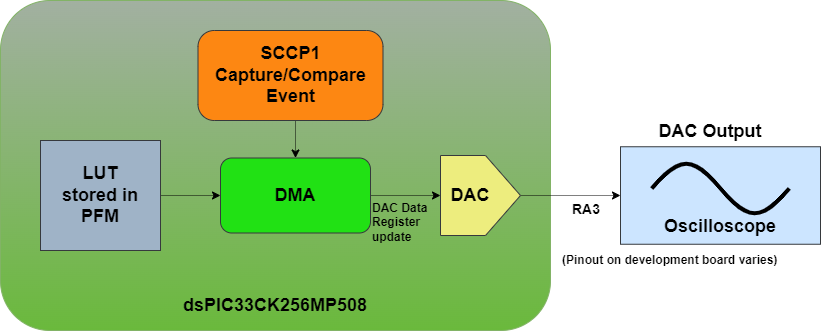

The diagram above was exported from draw.io. Its source (the exported page's mxGraphModel, read from the mxfile embedded in the PNG):
<mxGraphModel dx="989" dy="582" grid="1" gridSize="10" guides="1" tooltips="1" connect="1" arrows="1" fold="1" page="1" pageScale="1" pageWidth="850" pageHeight="1100" math="0" shadow="0">
  <root>
    <mxCell id="0" />
    <mxCell id="1" parent="0" />
    <mxCell id="XOP3hZAlZY0c6n6JHfUM-1" value="" style="rounded=1;whiteSpace=wrap;html=1;fillColor=#A2B0A1;strokeColor=#82b366;gradientColor=#6ab93c;" vertex="1" parent="1">
      <mxGeometry x="70" y="130" width="550" height="330" as="geometry" />
    </mxCell>
    <mxCell id="XOP3hZAlZY0c6n6JHfUM-5" style="edgeStyle=orthogonalEdgeStyle;rounded=0;orthogonalLoop=1;jettySize=auto;html=1;exitX=1;exitY=0.5;exitDx=0;exitDy=0;dashed=1;dashPattern=1 1;" edge="1" parent="1" source="XOP3hZAlZY0c6n6JHfUM-2" target="XOP3hZAlZY0c6n6JHfUM-4">
      <mxGeometry relative="1" as="geometry" />
    </mxCell>
    <mxCell id="XOP3hZAlZY0c6n6JHfUM-2" value="&lt;font size=&quot;1&quot; style=&quot;&quot;&gt;&lt;b style=&quot;font-size: 18px;&quot;&gt;LUT stored in PFM&lt;/b&gt;&lt;/font&gt;" style="rounded=0;whiteSpace=wrap;html=1;fillColor=#9FB3C7;strokeColor=#36393d;spacingTop=0;spacing=15;" vertex="1" parent="1">
      <mxGeometry x="110" y="270" width="120" height="110" as="geometry" />
    </mxCell>
    <mxCell id="XOP3hZAlZY0c6n6JHfUM-15" style="edgeStyle=orthogonalEdgeStyle;rounded=0;orthogonalLoop=1;jettySize=auto;html=1;exitX=1;exitY=0.5;exitDx=0;exitDy=0;dashed=1;dashPattern=1 1;" edge="1" parent="1" source="XOP3hZAlZY0c6n6JHfUM-4" target="XOP3hZAlZY0c6n6JHfUM-13">
      <mxGeometry relative="1" as="geometry" />
    </mxCell>
    <mxCell id="XOP3hZAlZY0c6n6JHfUM-4" value="&lt;font style=&quot;font-size: 18px;&quot;&gt;&lt;b&gt;DMA&lt;/b&gt;&lt;/font&gt;" style="rounded=1;whiteSpace=wrap;html=1;fillColor=#21e114;strokeColor=#36393d;" vertex="1" parent="1">
      <mxGeometry x="290" y="287.5" width="150" height="75" as="geometry" />
    </mxCell>
    <mxCell id="XOP3hZAlZY0c6n6JHfUM-7" style="edgeStyle=orthogonalEdgeStyle;rounded=0;orthogonalLoop=1;jettySize=auto;html=1;exitX=0.5;exitY=1;exitDx=0;exitDy=0;entryX=0.5;entryY=0;entryDx=0;entryDy=0;dashed=1;dashPattern=1 1;" edge="1" parent="1" source="XOP3hZAlZY0c6n6JHfUM-6" target="XOP3hZAlZY0c6n6JHfUM-4">
      <mxGeometry relative="1" as="geometry" />
    </mxCell>
    <mxCell id="XOP3hZAlZY0c6n6JHfUM-6" value="&lt;font style=&quot;font-size: 18px;&quot;&gt;&lt;b&gt;SCCP1 Capture/Compare Event&lt;/b&gt;&lt;/font&gt;" style="rounded=1;whiteSpace=wrap;html=1;fillColor=#fd8712;strokeColor=#36393d;arcSize=18;" vertex="1" parent="1">
      <mxGeometry x="267.5" y="160" width="185" height="90" as="geometry" />
    </mxCell>
    <mxCell id="XOP3hZAlZY0c6n6JHfUM-19" style="edgeStyle=orthogonalEdgeStyle;rounded=0;orthogonalLoop=1;jettySize=auto;html=1;exitX=0.5;exitY=1;exitDx=0;exitDy=0;entryX=0;entryY=0.5;entryDx=0;entryDy=0;dashed=1;dashPattern=1 1;" edge="1" parent="1" source="XOP3hZAlZY0c6n6JHfUM-13" target="XOP3hZAlZY0c6n6JHfUM-18">
      <mxGeometry relative="1" as="geometry" />
    </mxCell>
    <mxCell id="XOP3hZAlZY0c6n6JHfUM-13" value="" style="shape=offPageConnector;whiteSpace=wrap;html=1;rotation=270;direction=east;size=0.4375;fillColor=#EDED7E;strokeColor=#36393d;" vertex="1" parent="1">
      <mxGeometry x="510" y="285" width="80" height="80" as="geometry" />
    </mxCell>
    <mxCell id="XOP3hZAlZY0c6n6JHfUM-14" value="&lt;font style=&quot;font-size: 18px;&quot;&gt;&lt;b&gt;DAC&lt;/b&gt;&lt;/font&gt;" style="text;html=1;strokeColor=none;fillColor=none;align=center;verticalAlign=middle;whiteSpace=wrap;rounded=0;" vertex="1" parent="1">
      <mxGeometry x="510" y="310" width="60" height="30" as="geometry" />
    </mxCell>
    <mxCell id="XOP3hZAlZY0c6n6JHfUM-16" value="&lt;b&gt;DAC Data Register update&lt;/b&gt;" style="text;html=1;strokeColor=none;fillColor=none;align=left;verticalAlign=middle;whiteSpace=wrap;rounded=0;" vertex="1" parent="1">
      <mxGeometry x="440" y="325" width="60" height="55" as="geometry" />
    </mxCell>
    <mxCell id="XOP3hZAlZY0c6n6JHfUM-18" value="&lt;b&gt;&lt;font style=&quot;font-size: 18px;&quot;&gt;Oscilloscope&lt;/font&gt;&lt;/b&gt;&lt;div style=&quot;text-align: justify;&quot;&gt;&lt;/div&gt;" style="rounded=0;whiteSpace=wrap;html=1;fillColor=#cce5ff;strokeColor=#36393d;spacingTop=62;" vertex="1" parent="1">
      <mxGeometry x="690" y="276.25" width="200" height="97.5" as="geometry" />
    </mxCell>
    <mxCell id="XOP3hZAlZY0c6n6JHfUM-20" value="&lt;b&gt;&lt;font style=&quot;font-size: 18px;&quot;&gt;DAC Output&lt;/font&gt;&lt;/b&gt;" style="text;html=1;strokeColor=none;fillColor=none;align=center;verticalAlign=middle;whiteSpace=wrap;rounded=0;" vertex="1" parent="1">
      <mxGeometry x="710" y="246.25" width="140" height="30" as="geometry" />
    </mxCell>
    <mxCell id="XOP3hZAlZY0c6n6JHfUM-21" value="&lt;b style=&quot;font-size: 14px;&quot;&gt;RA3&lt;/b&gt;" style="text;html=1;strokeColor=none;fillColor=none;align=left;verticalAlign=middle;whiteSpace=wrap;rounded=0;fontSize=14;" vertex="1" parent="1">
      <mxGeometry x="640" y="325" width="40" height="27.5" as="geometry" />
    </mxCell>
    <mxCell id="XOP3hZAlZY0c6n6JHfUM-22" value="&lt;b&gt;(Pinout on development board varies)&lt;/b&gt;" style="text;html=1;strokeColor=none;fillColor=none;align=left;verticalAlign=middle;whiteSpace=wrap;rounded=0;" vertex="1" parent="1">
      <mxGeometry x="630" y="380" width="220" height="20" as="geometry" />
    </mxCell>
    <mxCell id="XOP3hZAlZY0c6n6JHfUM-23" value="&lt;b&gt;&lt;font style=&quot;font-size: 18px;&quot;&gt;dsPIC33CK256MP508&lt;/font&gt;&lt;/b&gt;" style="text;html=1;strokeColor=none;fillColor=none;align=center;verticalAlign=middle;whiteSpace=wrap;rounded=0;" vertex="1" parent="1">
      <mxGeometry x="265" y="420" width="160" height="30" as="geometry" />
    </mxCell>
    <mxCell id="XOP3hZAlZY0c6n6JHfUM-24" value="" style="pointerEvents=1;verticalLabelPosition=bottom;shadow=0;dashed=0;align=center;html=1;verticalAlign=top;shape=mxgraph.electrical.waveforms.sine_wave;strokeWidth=4;gradientColor=none;perimeterSpacing=0;" vertex="1" parent="1">
      <mxGeometry x="721.25" y="285" width="137.5" height="66.18" as="geometry" />
    </mxCell>
  </root>
</mxGraphModel>